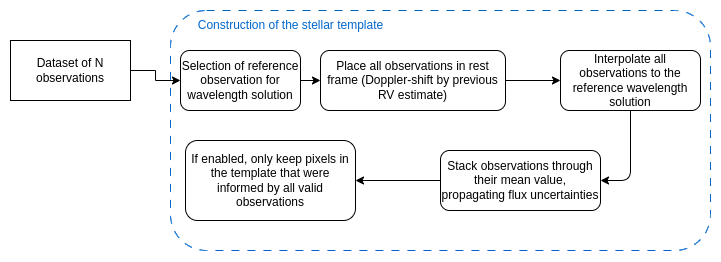

The diagram above was exported from draw.io. Its source (the exported page's mxGraphModel, read from the mxfile embedded in the PNG):
<mxGraphModel dx="1158" dy="616" grid="1" gridSize="10" guides="1" tooltips="1" connect="1" arrows="1" fold="1" page="1" pageScale="1" pageWidth="750" pageHeight="300" math="0" shadow="0">
  <root>
    <mxCell id="0" />
    <mxCell id="1" parent="0" />
    <mxCell id="F-0sIi18hf1uoO0KOUDm-18" value="" style="rounded=1;whiteSpace=wrap;html=1;strokeColor=#0066CC;dashed=1;dashPattern=8 8;" parent="1" vertex="1">
      <mxGeometry x="180" y="40" width="540" height="240" as="geometry" />
    </mxCell>
    <mxCell id="F-0sIi18hf1uoO0KOUDm-3" value="" style="edgeStyle=orthogonalEdgeStyle;rounded=0;orthogonalLoop=1;jettySize=auto;html=1;entryX=0;entryY=0.5;entryDx=0;entryDy=0;" parent="1" source="F-0sIi18hf1uoO0KOUDm-1" target="2" edge="1">
      <mxGeometry relative="1" as="geometry">
        <mxPoint x="230" y="110" as="targetPoint" />
      </mxGeometry>
    </mxCell>
    <mxCell id="F-0sIi18hf1uoO0KOUDm-1" value="Dataset of N observations" style="whiteSpace=wrap;html=1;" parent="1" vertex="1">
      <mxGeometry x="20" y="70" width="120" height="60" as="geometry" />
    </mxCell>
    <mxCell id="F-0sIi18hf1uoO0KOUDm-19" value="&lt;span style=&quot;color: rgb(0, 102, 204);&quot;&gt;Construction of the stellar template&lt;/span&gt;" style="text;html=1;align=center;verticalAlign=middle;resizable=0;points=[];autosize=1;strokeColor=none;fillColor=none;" parent="1" vertex="1">
      <mxGeometry x="195" y="40" width="210" height="30" as="geometry" />
    </mxCell>
    <mxCell id="4" value="" style="edgeStyle=none;html=1;" edge="1" parent="1" source="2" target="3">
      <mxGeometry relative="1" as="geometry" />
    </mxCell>
    <mxCell id="2" value="Selection of reference observation for wavelength solution" style="rounded=1;whiteSpace=wrap;html=1;" vertex="1" parent="1">
      <mxGeometry x="190" y="80" width="120" height="60" as="geometry" />
    </mxCell>
    <mxCell id="11" style="edgeStyle=none;html=1;entryX=0;entryY=0.5;entryDx=0;entryDy=0;" edge="1" parent="1" source="3" target="5">
      <mxGeometry relative="1" as="geometry" />
    </mxCell>
    <mxCell id="3" value="Place all observations in rest frame (Doppler-shift by previous RV estimate)" style="rounded=1;whiteSpace=wrap;html=1;" vertex="1" parent="1">
      <mxGeometry x="330" y="80" width="185" height="60" as="geometry" />
    </mxCell>
    <mxCell id="8" value="" style="edgeStyle=none;html=1;entryX=1;entryY=0.5;entryDx=0;entryDy=0;" edge="1" parent="1" source="5" target="7">
      <mxGeometry relative="1" as="geometry">
        <Array as="points">
          <mxPoint x="640" y="210" />
        </Array>
      </mxGeometry>
    </mxCell>
    <mxCell id="5" value="Interpolate all observations to the reference wavelength solution" style="rounded=1;whiteSpace=wrap;html=1;" vertex="1" parent="1">
      <mxGeometry x="570" y="80" width="140" height="60" as="geometry" />
    </mxCell>
    <mxCell id="10" value="" style="edgeStyle=none;html=1;" edge="1" parent="1" source="7" target="9">
      <mxGeometry relative="1" as="geometry" />
    </mxCell>
    <mxCell id="7" value="Stack observations through their mean value, propagating flux uncertainties" style="rounded=1;whiteSpace=wrap;html=1;" vertex="1" parent="1">
      <mxGeometry x="450" y="180" width="160" height="60" as="geometry" />
    </mxCell>
    <mxCell id="9" value="If enabled, only keep pixels in the template that were informed by all valid observations" style="rounded=1;whiteSpace=wrap;html=1;" vertex="1" parent="1">
      <mxGeometry x="195" y="170" width="170" height="80" as="geometry" />
    </mxCell>
  </root>
</mxGraphModel>